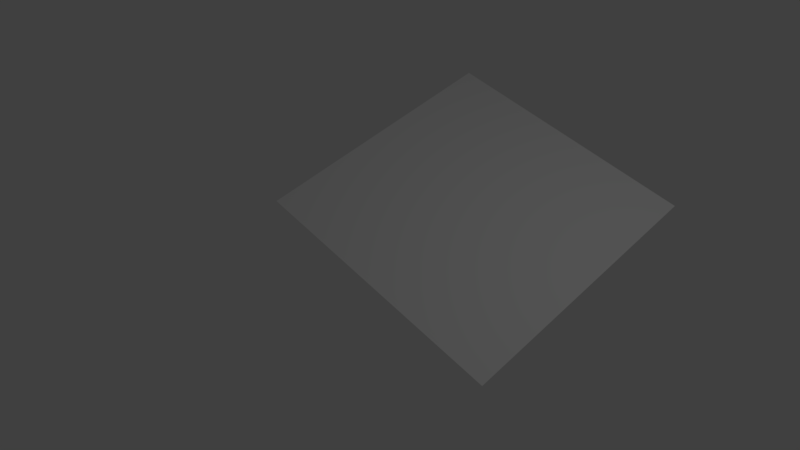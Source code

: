 # Source: 15eg-diag-quad-right.blend  (saved by Blender 2.78.0; exported with 4.5.12 LTS)
import bpy
from mathutils import Matrix  # noqa: F401  (used for matrix-valued properties, if any)

bpy.ops.wm.read_factory_settings(use_empty=True)
scene = bpy.context.scene
scene.name = 'Scene'

# ---- collections
col_collection_1 = bpy.data.collections.new('Collection 1'); scene.collection.children.link(col_collection_1)

# ---- materials (node trees are filled in below, after node groups)
mat_material = bpy.data.materials.new('Material')
mat_material.alpha_threshold = 0.0
mat_material.use_transparent_shadow = False
mat_material.roughness = 0.5
mat_material.line_color = (0.0, 0.0, 0.0, 1.0)

# ---- material node trees

# ---- world
world_world = bpy.data.worlds.new('World'); scene.world = world_world
world_world.color = (0.05088, 0.05088, 0.05088)
world_world.use_sun_shadow = False
world_world.sun_shadow_jitter_overblur = 0.0
world_world.cycles.sampling_method = 'MANUAL'

# ---- cameras
cam_camera = bpy.data.cameras.new('Camera')
cam_camera.clip_end = 100.0
cam_camera.lens = 35.0
cam_camera.sensor_width = 32.0
cam_camera.sensor_height = 18.0
cam_camera.ortho_scale = 7.314
cam_camera.dof.focus_distance = 0.0
cam_camera.dof.aperture_fstop = 128.0

# ---- lights
light_lamp = bpy.data.lights.new('Lamp', 'POINT')
light_lamp.transmission_factor = 0.0
light_lamp.cutoff_distance = 30.0
light_lamp.energy = 100.0
light_lamp.shadow_buffer_clip_start = 1.001
light_lamp.shadow_soft_size = 0.1
light_lamp.shadow_maximum_resolution = 0.006
light_lamp.use_absolute_resolution = True

# ---- meshes
me_cube = bpy.data.meshes.new('Cube')
me_cube.from_pydata([(2.0, 1.192e-07, -1.0), (2.0, 4.0, 0.07174), (-2.0, 1.192e-07, 0.07174), (-2.0, 4.0, 1.14)], [], [(2, 0, 1, 3)])
me_cube.materials.append(mat_material)
me_cube.use_remesh_preserve_volume = False
me_cube.use_remesh_preserve_attributes = False
me_cube.use_mirror_vertex_groups = False
me_cube.update()

# ---- objects
ob_cube = bpy.data.objects.new('Cube', me_cube)
ob_lamp = bpy.data.objects.new('Lamp', light_lamp)
ob_camera = bpy.data.objects.new('Camera', cam_camera)

# ---- transforms, parenting, visibility, modifiers, constraints
ob_cube.location = (0.0, 0.0, 0.0)
ob_cube.lock_rotations_4d = False
ob_cube.empty_display_type = 'ARROWS'
ob_cube.lineart.crease_threshold = 0.0
ob_lamp.location = (4.076, 1.005, 5.904)
ob_lamp.rotation_euler = (0.6503, 0.05522, 1.866)
ob_lamp.lock_rotations_4d = False
ob_lamp.empty_display_type = 'ARROWS'
ob_lamp.color = (0.0, 0.0, 0.0, 0.0)
ob_lamp.lineart.crease_threshold = 0.0
ob_camera.location = (7.481, -6.508, 5.344)
ob_camera.rotation_euler = (1.109, 0.0, 0.8149)
ob_camera.lock_rotations_4d = False
ob_camera.empty_display_type = 'ARROWS'
ob_camera.color = (0.0, 0.0, 0.0, 0.0)
ob_camera.display_type = 'WIRE'
ob_camera.lineart.crease_threshold = 0.0

# ---- collection membership
col_collection_1.objects.link(ob_cube)
col_collection_1.objects.link(ob_lamp)
col_collection_1.objects.link(ob_camera)

# ---- scene / render settings (as saved in the file)
scene.camera = ob_camera
scene.frame_start = 1; scene.frame_end = 250; scene.frame_set(1)
scene.render.engine = 'BLENDER_EEVEE_NEXT'
scene.render.resolution_percentage = 50
scene.render.dither_intensity = 0.0
scene.cycles.use_denoising = False
scene.cycles.samples = 128
scene.cycles.sampling_pattern = 'TABULATED_SOBOL'
scene.cycles.light_sampling_threshold = 0.0
scene.cycles.use_adaptive_sampling = False
scene.cycles.use_light_tree = False
scene.cycles.blur_glossy = 0.0
scene.cycles.sample_clamp_indirect = 0.0
scene.view_settings.view_transform = 'Standard'
bpy.context.view_layer.update()
